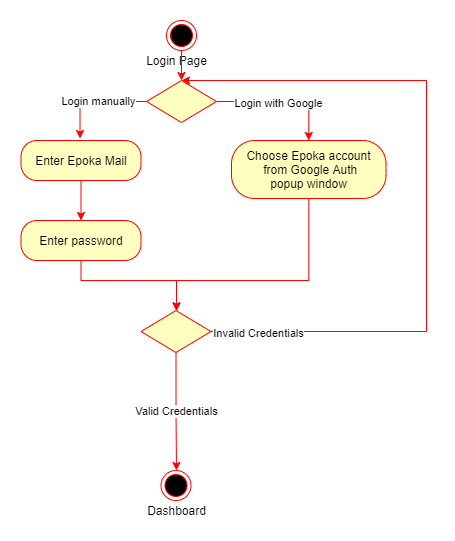

The diagram above was exported from draw.io. Its source (the exported page's mxGraphModel, read from the mxfile embedded in the PNG):
<mxGraphModel dx="1422" dy="1805" grid="1" gridSize="10" guides="1" tooltips="1" connect="1" arrows="1" fold="1" page="1" pageScale="1" pageWidth="850" pageHeight="1100" math="0" shadow="0">
  <root>
    <mxCell id="lKp31tZxlnHSeqAQvrix-0" />
    <mxCell id="lKp31tZxlnHSeqAQvrix-1" parent="lKp31tZxlnHSeqAQvrix-0" />
    <mxCell id="-mpkgizjPh6_CHUY95od-1" value="" style="ellipse;shape=endState;fillColor=#000000;strokeColor=#ff0000" parent="lKp31tZxlnHSeqAQvrix-1" vertex="1">
      <mxGeometry x="264.5" y="390" width="30" height="30" as="geometry" />
    </mxCell>
    <mxCell id="-mpkgizjPh6_CHUY95od-6" value="Valid Credentials" style="edgeStyle=orthogonalEdgeStyle;rounded=0;orthogonalLoop=1;jettySize=auto;html=1;strokeColor=#FF0000;" parent="lKp31tZxlnHSeqAQvrix-1" source="-mpkgizjPh6_CHUY95od-8" edge="1">
      <mxGeometry relative="1" as="geometry">
        <mxPoint x="280" y="390" as="targetPoint" />
      </mxGeometry>
    </mxCell>
    <mxCell id="TQd99tS2dYbH4g-lgeF1-0" style="edgeStyle=orthogonalEdgeStyle;rounded=0;orthogonalLoop=1;jettySize=auto;html=1;strokeColor=#FF0000;" parent="lKp31tZxlnHSeqAQvrix-1" source="-mpkgizjPh6_CHUY95od-8" target="P7NfteTTPzRQcxFQCQND-8" edge="1">
      <mxGeometry relative="1" as="geometry">
        <Array as="points">
          <mxPoint x="530" y="251" />
          <mxPoint x="530" />
        </Array>
      </mxGeometry>
    </mxCell>
    <mxCell id="TQd99tS2dYbH4g-lgeF1-3" value="Invalid Credentials" style="edgeLabel;html=1;align=center;verticalAlign=middle;resizable=0;points=[];" parent="TQd99tS2dYbH4g-lgeF1-0" vertex="1" connectable="0">
      <mxGeometry x="-0.9322" y="-1" relative="1" as="geometry">
        <mxPoint x="23" as="offset" />
      </mxGeometry>
    </mxCell>
    <mxCell id="-mpkgizjPh6_CHUY95od-8" value="" style="rhombus;fillColor=#ffffc0;strokeColor=#ff0000;" parent="lKp31tZxlnHSeqAQvrix-1" vertex="1">
      <mxGeometry x="244.5" y="230" width="70" height="42" as="geometry" />
    </mxCell>
    <mxCell id="-mpkgizjPh6_CHUY95od-9" value="Login Page" style="text;html=1;align=center;verticalAlign=middle;resizable=0;points=[];autosize=1;strokeColor=none;" parent="lKp31tZxlnHSeqAQvrix-1" vertex="1">
      <mxGeometry x="240" y="-30" width="80" height="20" as="geometry" />
    </mxCell>
    <mxCell id="P7NfteTTPzRQcxFQCQND-11" style="edgeStyle=orthogonalEdgeStyle;rounded=0;orthogonalLoop=1;jettySize=auto;html=1;entryX=0.5;entryY=0;entryDx=0;entryDy=0;strokeColor=#FF0000;" parent="lKp31tZxlnHSeqAQvrix-1" source="-mpkgizjPh6_CHUY95od-10" target="P7NfteTTPzRQcxFQCQND-8" edge="1">
      <mxGeometry relative="1" as="geometry" />
    </mxCell>
    <mxCell id="-mpkgizjPh6_CHUY95od-10" value="" style="ellipse;shape=endState;fillColor=#000000;strokeColor=#ff0000" parent="lKp31tZxlnHSeqAQvrix-1" vertex="1">
      <mxGeometry x="270" y="-60" width="30" height="30" as="geometry" />
    </mxCell>
    <mxCell id="TQd99tS2dYbH4g-lgeF1-1" style="edgeStyle=orthogonalEdgeStyle;rounded=0;orthogonalLoop=1;jettySize=auto;html=1;strokeColor=#FF0000;" parent="lKp31tZxlnHSeqAQvrix-1" source="P7NfteTTPzRQcxFQCQND-2" target="-mpkgizjPh6_CHUY95od-8" edge="1">
      <mxGeometry relative="1" as="geometry">
        <Array as="points">
          <mxPoint x="185" y="200" />
          <mxPoint x="280" y="200" />
        </Array>
      </mxGeometry>
    </mxCell>
    <mxCell id="P7NfteTTPzRQcxFQCQND-2" value="&lt;span&gt;Enter password&lt;/span&gt;" style="rounded=1;whiteSpace=wrap;html=1;arcSize=40;fontColor=#000000;fillColor=#ffffc0;strokeColor=#ff0000;" parent="lKp31tZxlnHSeqAQvrix-1" vertex="1">
      <mxGeometry x="124.5" y="140" width="120" height="40" as="geometry" />
    </mxCell>
    <mxCell id="TQd99tS2dYbH4g-lgeF1-2" style="edgeStyle=orthogonalEdgeStyle;rounded=0;orthogonalLoop=1;jettySize=auto;html=1;strokeColor=#FF0000;" parent="lKp31tZxlnHSeqAQvrix-1" source="P7NfteTTPzRQcxFQCQND-3" target="-mpkgizjPh6_CHUY95od-8" edge="1">
      <mxGeometry relative="1" as="geometry">
        <Array as="points">
          <mxPoint x="412" y="200" />
          <mxPoint x="280" y="200" />
        </Array>
      </mxGeometry>
    </mxCell>
    <mxCell id="P7NfteTTPzRQcxFQCQND-3" value="&lt;span&gt;Choose Epoka account&lt;/span&gt;&lt;br style=&quot;padding: 0px ; margin: 0px&quot;&gt;&lt;span&gt;&amp;nbsp;from&amp;nbsp;Google Auth&lt;/span&gt;&lt;br style=&quot;padding: 0px ; margin: 0px&quot;&gt;&lt;span&gt;popup window&lt;/span&gt;" style="rounded=1;whiteSpace=wrap;html=1;arcSize=40;fontColor=#000000;fillColor=#ffffc0;strokeColor=#ff0000;" parent="lKp31tZxlnHSeqAQvrix-1" vertex="1">
      <mxGeometry x="335" y="60" width="154.5" height="58" as="geometry" />
    </mxCell>
    <mxCell id="P7NfteTTPzRQcxFQCQND-4" style="edgeStyle=orthogonalEdgeStyle;rounded=0;orthogonalLoop=1;jettySize=auto;html=1;entryX=0.5;entryY=0;entryDx=0;entryDy=0;strokeColor=#FF0000;" parent="lKp31tZxlnHSeqAQvrix-1" source="P7NfteTTPzRQcxFQCQND-8" target="P7NfteTTPzRQcxFQCQND-3" edge="1">
      <mxGeometry relative="1" as="geometry" />
    </mxCell>
    <mxCell id="P7NfteTTPzRQcxFQCQND-5" value="Login with Google" style="edgeLabel;html=1;align=center;verticalAlign=middle;resizable=0;points=[];" parent="P7NfteTTPzRQcxFQCQND-4" vertex="1" connectable="0">
      <mxGeometry x="-0.5963" y="-1" relative="1" as="geometry">
        <mxPoint x="34" as="offset" />
      </mxGeometry>
    </mxCell>
    <mxCell id="P7NfteTTPzRQcxFQCQND-6" style="edgeStyle=orthogonalEdgeStyle;rounded=0;orthogonalLoop=1;jettySize=auto;html=1;entryX=0.446;entryY=-0.05;entryDx=0;entryDy=0;entryPerimeter=0;strokeColor=#FF0000;" parent="lKp31tZxlnHSeqAQvrix-1" source="P7NfteTTPzRQcxFQCQND-8" edge="1">
      <mxGeometry relative="1" as="geometry">
        <Array as="points">
          <mxPoint x="183.5" y="21" />
        </Array>
        <mxPoint x="183.51999999999998" y="58" as="targetPoint" />
      </mxGeometry>
    </mxCell>
    <mxCell id="P7NfteTTPzRQcxFQCQND-7" value="Login manually" style="edgeLabel;html=1;align=center;verticalAlign=middle;resizable=0;points=[];" parent="P7NfteTTPzRQcxFQCQND-6" vertex="1" connectable="0">
      <mxGeometry x="-0.0435" y="-1" relative="1" as="geometry">
        <mxPoint as="offset" />
      </mxGeometry>
    </mxCell>
    <mxCell id="P7NfteTTPzRQcxFQCQND-8" value="" style="rhombus;fillColor=#ffffc0;strokeColor=#ff0000;fontStyle=1" parent="lKp31tZxlnHSeqAQvrix-1" vertex="1">
      <mxGeometry x="250" width="70" height="42" as="geometry" />
    </mxCell>
    <mxCell id="P7NfteTTPzRQcxFQCQND-9" style="edgeStyle=orthogonalEdgeStyle;rounded=0;orthogonalLoop=1;jettySize=auto;html=1;strokeColor=#FF0000;" parent="lKp31tZxlnHSeqAQvrix-1" source="P7NfteTTPzRQcxFQCQND-10" target="P7NfteTTPzRQcxFQCQND-2" edge="1">
      <mxGeometry relative="1" as="geometry" />
    </mxCell>
    <mxCell id="P7NfteTTPzRQcxFQCQND-10" value="Enter Epoka Mail" style="rounded=1;whiteSpace=wrap;html=1;arcSize=40;fontColor=#000000;fillColor=#ffffc0;strokeColor=#ff0000;" parent="lKp31tZxlnHSeqAQvrix-1" vertex="1">
      <mxGeometry x="124.5" y="60" width="120" height="40" as="geometry" />
    </mxCell>
    <mxCell id="TQd99tS2dYbH4g-lgeF1-4" value="Dashboard" style="text;html=1;align=center;verticalAlign=middle;resizable=0;points=[];autosize=1;strokeColor=none;" parent="lKp31tZxlnHSeqAQvrix-1" vertex="1">
      <mxGeometry x="244.5" y="420" width="70" height="20" as="geometry" />
    </mxCell>
  </root>
</mxGraphModel>